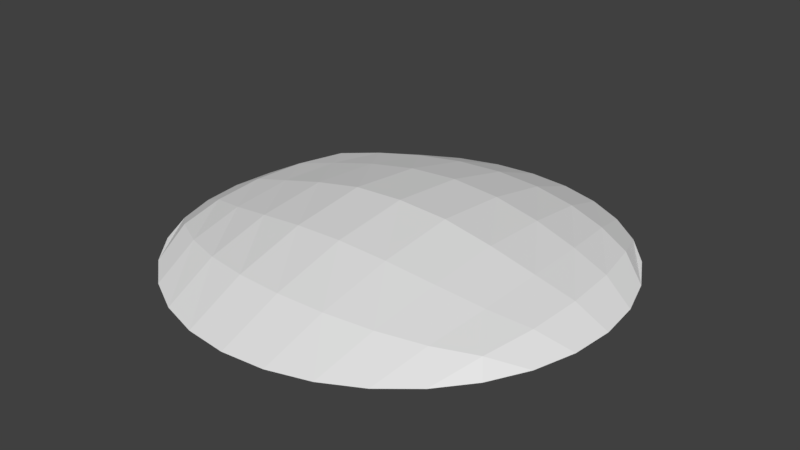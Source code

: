 # Source: SK_Circle_Surface_blend.blend  (saved by Blender 2.80.75; exported with 4.5.12 LTS)
import bpy
from mathutils import Matrix  # noqa: F401  (used for matrix-valued properties, if any)

bpy.ops.wm.read_factory_settings(use_empty=True)
scene = bpy.context.scene
scene.name = 'Scene'

# ---- world
world_world = bpy.data.worlds.new('World'); scene.world = world_world
world_world.color = (0.05088, 0.05088, 0.05088)
world_world.use_sun_shadow = False
world_world.sun_shadow_jitter_overblur = 0.0

# ---- meshes
me_circle = bpy.data.meshes.new('Circle')
me_circle.from_pydata([(0.0, 1.0, 0.0), (-0.1951, 0.9808, 0.0), (-0.3827, 0.9239, 0.0), (-0.5556, 0.8315, 0.0), (-0.7071, 0.7071, 0.0), (-0.8315, 0.5556, 0.0), (-0.9239, 0.3827, 0.0), (-0.9808, 0.1951, 0.0), (-1.0, 7.55e-08, 0.0), (-0.9808, -0.1951, 0.0), (-0.9239, -0.3827, 0.0), (-0.8315, -0.5556, 0.0), (-0.7071, -0.7071, 0.0), (-0.5556, -0.8315, 0.0), (-0.3827, -0.9239, 0.0), (-0.1951, -0.9808, 0.0), (3.258e-07, -1.0, 0.0), (0.1951, -0.9808, 0.0), (0.3827, -0.9239, 0.0), (0.5556, -0.8315, 0.0), (0.7071, -0.7071, 0.0), (0.8315, -0.5556, 0.0), (0.9239, -0.3827, 0.0), (0.9808, -0.1951, 0.0), (1.0, 9.656e-07, 0.0), (0.9808, 0.1951, 0.0), (0.9239, 0.3827, 0.0), (0.8315, 0.5556, 0.0), (0.7071, 0.7071, 0.0), (0.5556, 0.8315, 0.0), (0.3827, 0.9239, 0.0), (0.1951, 0.9808, 0.0), (0.7857, 0.4949, 0.05758), (0.6173, 0.5871, 0.07575), (0.4252, 0.6555, 0.09345), (0.2168, 0.6977, 0.1066), (2.143e-07, 0.7119, 0.1114), (-0.2168, 0.6977, 0.1066), (-0.4252, 0.6555, 0.09345), (-0.6173, 0.5871, 0.07575), (-0.7857, 0.4949, 0.05758), (0.8341, 0.2547, 0.07083), (0.6553, 0.3036, 0.1087), (0.4514, 0.3399, 0.1495), (0.2301, 0.3623, 0.1822), (3.108e-07, 0.3698, 0.195), (-0.2301, 0.3623, 0.1822), (-0.4514, 0.3399, 0.1495), (-0.6553, 0.3036, 0.1087), (-0.8341, 0.2547, 0.07083), (0.8504, 8.419e-07, 0.0761), (0.6682, 7.6e-07, 0.1228), (0.4602, 5.811e-07, 0.1751), (0.2346, 3.874e-07, 0.2192), (4.023e-07, 1.192e-07, 0.2318), (-0.2346, 1.192e-07, 0.2192), (-0.4602, 7.451e-08, 0.1751), (-0.6682, 1.043e-07, 0.1228), (-0.8504, 1.416e-07, 0.0761), (0.8341, -0.2547, 0.07083), (0.6553, -0.3036, 0.1087), (0.4514, -0.3399, 0.1495), (0.2301, -0.3623, 0.1822), (4.003e-07, -0.3698, 0.195), (-0.2301, -0.3623, 0.1822), (-0.4514, -0.3399, 0.1495), (-0.6553, -0.3036, 0.1087), (-0.8341, -0.2547, 0.07083), (0.7857, -0.4949, 0.05758), (0.6173, -0.5871, 0.07575), (0.4252, -0.6555, 0.09345), (0.2168, -0.6977, 0.1066), (4.256e-07, -0.7119, 0.1114), (-0.2168, -0.6977, 0.1066), (-0.4252, -0.6555, 0.09345), (-0.6173, -0.5871, 0.07575), (-0.7857, -0.4949, 0.05758)], [], [(28, 32, 26, 27), (32, 41, 25, 26), (41, 50, 24, 25), (50, 59, 23, 24), (59, 68, 22, 23), (68, 20, 21, 22), (29, 33, 32, 28), (33, 42, 41, 32), (42, 51, 50, 41), (51, 60, 59, 50), (60, 69, 68, 59), (69, 19, 20, 68), (30, 34, 33, 29), (34, 43, 42, 33), (43, 52, 51, 42), (52, 61, 60, 51), (61, 70, 69, 60), (70, 18, 19, 69), (31, 35, 34, 30), (35, 44, 43, 34), (44, 53, 52, 43), (53, 62, 61, 52), (62, 71, 70, 61), (71, 17, 18, 70), (0, 36, 35, 31), (36, 45, 44, 35), (45, 54, 53, 44), (54, 63, 62, 53), (63, 72, 71, 62), (72, 16, 17, 71), (1, 37, 36, 0), (37, 46, 45, 36), (46, 55, 54, 45), (55, 64, 63, 54), (64, 73, 72, 63), (73, 15, 16, 72), (2, 38, 37, 1), (38, 47, 46, 37), (47, 56, 55, 46), (56, 65, 64, 55), (65, 74, 73, 64), (74, 14, 15, 73), (3, 39, 38, 2), (39, 48, 47, 38), (48, 57, 56, 47), (57, 66, 65, 56), (66, 75, 74, 65), (75, 13, 14, 74), (4, 40, 39, 3), (40, 49, 48, 39), (49, 58, 57, 48), (58, 67, 66, 57), (67, 76, 75, 66), (76, 12, 13, 75), (5, 6, 40, 4), (6, 7, 49, 40), (7, 8, 58, 49), (8, 9, 67, 58), (9, 10, 76, 67), (10, 11, 12, 76)])
_uv = me_circle.uv_layers.new(name='UVMap')
_uv.uv.foreach_set('vector', [0.0, 0.0, 0.0, 0.0, 0.0, 0.0, 0.0, 0.0, 0.0, 0.0, 0.0, 0.0, 0.0, 0.0, 0.0, 0.0, 0.0, 0.0, 0.0, 0.0, 0.0, 0.0, 0.0, 0.0, 0.0, 0.0, 0.0, 0.0, 0.0, 0.0, 0.0, 0.0, 0.0, 0.0, 0.0, 0.0, 0.0, 0.0, 0.0, 0.0, 0.0, 0.0, 0.0, 0.0, 0.0, 0.0, 0.0, 0.0, 0.0, 0.0, 0.0, 0.0, 0.0, 0.0, 0.0, 0.0, 0.0, 0.0, 0.0, 0.0, 0.0, 0.0, 0.0, 0.0, 0.0, 0.0, 0.0, 0.0, 0.0, 0.0, 0.0, 0.0, 0.0, 0.0, 0.0, 0.0, 0.0, 0.0, 0.0, 0.0, 0.0, 0.0, 0.0, 0.0, 0.0, 0.0, 0.0, 0.0, 0.0, 0.0, 0.0, 0.0, 0.0, 0.0, 0.0, 0.0, 0.0, 0.0, 0.0, 0.0, 0.0, 0.0, 0.0, 0.0, 0.0, 0.0, 0.0, 0.0, 0.0, 0.0, 0.0, 0.0, 0.0, 0.0, 0.0, 0.0, 0.0, 0.0, 0.0, 0.0, 0.0, 0.0, 0.0, 0.0, 0.0, 0.0, 0.0, 0.0, 0.0, 0.0, 0.0, 0.0, 0.0, 0.0, 0.0, 0.0, 0.0, 0.0, 0.0, 0.0, 0.0, 0.0, 0.0, 0.0, 0.0, 0.0, 0.0, 0.0, 0.0, 0.0, 0.0, 0.0, 0.0, 0.0, 0.0, 0.0, 0.0, 0.0, 0.0, 0.0, 0.0, 0.0, 0.0, 0.0, 0.0, 0.0, 0.0, 0.0, 0.0, 0.0, 0.0, 0.0, 0.0, 0.0, 0.0, 0.0, 0.0, 0.0, 0.0, 0.0, 0.0, 0.0, 0.0, 0.0, 0.0, 0.0, 0.0, 0.0, 0.0, 0.0, 0.0, 0.0, 0.0, 0.0, 0.0, 0.0, 0.0, 0.0, 0.0, 0.0, 0.0, 0.0, 0.0, 0.0, 0.0, 0.0, 0.0, 0.0, 0.0, 0.0, 0.0, 0.0, 0.0, 0.0, 0.0, 0.0, 0.0, 0.0, 0.0, 0.0, 0.0, 0.0, 0.0, 0.0, 0.0, 0.0, 0.0, 0.0, 0.0, 0.0, 0.0, 0.0, 0.0, 0.0, 0.0, 0.0, 0.0, 0.0, 0.0, 0.0, 0.0, 0.0, 0.0, 0.0, 0.0, 0.0, 0.0, 0.0, 0.0, 0.0, 0.0, 0.0, 0.0, 0.0, 0.0, 0.0, 0.0, 0.0, 0.0, 0.0, 0.0, 0.0, 0.0, 0.0, 0.0, 0.0, 0.0, 0.0, 0.0, 0.0, 0.0, 0.0, 0.0, 0.0, 0.0, 0.0, 0.0, 0.0, 0.0, 0.0, 0.0, 0.0, 0.0, 0.0, 0.0, 0.0, 0.0, 0.0, 0.0, 0.0, 0.0, 0.0, 0.0, 0.0, 0.0, 0.0, 0.0, 0.0, 0.0, 0.0, 0.0, 0.0, 0.0, 0.0, 0.0, 0.0, 0.0, 0.0, 0.0, 0.0, 0.0, 0.0, 0.0, 0.0, 0.0, 0.0, 0.0, 0.0, 0.0, 0.0, 0.0, 0.0, 0.0, 0.0, 0.0, 0.0, 0.0, 0.0, 0.0, 0.0, 0.0, 0.0, 0.0, 0.0, 0.0, 0.0, 0.0, 0.0, 0.0, 0.0, 0.0, 0.0, 0.0, 0.0, 0.0, 0.0, 0.0, 0.0, 0.0, 0.0, 0.0, 0.0, 0.0, 0.0, 0.0, 0.0, 0.0, 0.0, 0.0, 0.0, 0.0, 0.0, 0.0, 0.0, 0.0, 0.0, 0.0, 0.0, 0.0, 0.0, 0.0, 0.0, 0.0, 0.0, 0.0, 0.0, 0.0, 0.0, 0.0, 0.0, 0.0, 0.0, 0.0, 0.0, 0.0, 0.0, 0.0, 0.0, 0.0, 0.0, 0.0, 0.0, 0.0, 0.0, 0.0, 0.0, 0.0, 0.0, 0.0, 0.0, 0.0, 0.0, 0.0, 0.0, 0.0, 0.0, 0.0, 0.0, 0.0, 0.0, 0.0, 0.0, 0.0, 0.0, 0.0, 0.0, 0.0, 0.0, 0.0, 0.0, 0.0, 0.0, 0.0, 0.0, 0.0, 0.0, 0.0, 0.0, 0.0, 0.0, 0.0, 0.0, 0.0, 0.0, 0.0, 0.0, 0.0, 0.0, 0.0, 0.0, 0.0, 0.0, 0.0, 0.0, 0.0, 0.0, 0.0, 0.0, 0.0, 0.0, 0.0, 0.0, 0.0, 0.0, 0.0, 0.0, 0.0, 0.0, 0.0, 0.0, 0.0, 0.0, 0.0, 0.0, 0.0, 0.0, 0.0, 0.0, 0.0, 0.0, 0.0, 0.0, 0.0, 0.0, 0.0, 0.0, 0.0, 0.0, 0.0, 0.0])
me_circle.use_remesh_preserve_volume = False
me_circle.use_remesh_preserve_attributes = False
me_circle.use_mirror_vertex_groups = False
me_circle.update()
arm_armature = bpy.data.armatures.new('Armature')  # bones are not reproduced

# ---- objects
ob_circle = bpy.data.objects.new('Circle', me_circle)
ob_armature = bpy.data.objects.new('Armature', arm_armature)

# ---- transforms, parenting, visibility, modifiers, constraints
ob_circle.parent = ob_armature
ob_circle.location = (0.0, 0.0, 0.0)
ob_circle.lineart.crease_threshold = 0.0
_vg = ob_circle.vertex_groups.new(name='Perimeter')
_vg = ob_circle.vertex_groups.new(name='Root')
for _i, _w in zip([0, 1, 2, 3, 5, 6, 7, 8, 9, 10, 11, 12, 13, 14, 15, 16, 17, 18, 19, 20, 21, 22, 23, 24, 25, 26, 27, 28, 29, 30, 31, 32, 33, 34, 35, 36, 37, 38, 40, 41, 42, 43, 44, 45, 46, 47, 48, 49, 50, 51, 52, 53, 54, 55, 56, 57, 58, 59, 60, 61, 62, 63, 64, 65, 66, 67, 68, 69, 70, 71, 72, 73, 74, 76], [0.1767, 0.1579, 0.1159, 0.06251, 0.05186, 0.1091, 0.1484, 0.1579, 0.1201, 0.0718, 0.06187, 0.05194, 0.06017, 0.1129, 0.1569, 0.1749, 0.1534, 0.1101, 0.05871, 0.01196, 0.06492, 0.1257, 0.168, 0.181, 0.1467, 0.0985, 0.08315, 0.0678, 0.06826, 0.1107, 0.1551, 0.07579, 0.04118, 0.1171, 0.2265, 0.3088, 0.2238, 0.1095, 0.06298, 0.1628, 0.2066, 0.3275, 0.5473, 0.6387, 0.5427, 0.3091, 0.1912, 0.1534, 0.2288, 0.3589, 0.5502, 0.7964, 1.0, 0.7924, 0.5381, 0.3392, 0.2058, 0.1708, 0.2054, 0.3158, 0.5432, 0.6353, 0.5374, 0.3014, 0.1683, 0.1309, 0.07781, 0.005413, 0.1024, 0.2174, 0.3056, 0.2251, 0.1092, 0.03333]): _vg.add([_i], _w, 'REPLACE')
_vg = ob_circle.vertex_groups.new(name='Bone')
for _i, _w in zip([0, 1, 2, 3, 21, 22, 23, 24, 25, 26, 27, 28, 29, 30, 31, 32, 33, 34, 35, 36, 37, 38, 41, 42, 43, 44, 45, 46, 47, 50, 51, 52, 53, 59, 60, 61, 62, 68], [0.4477, 0.2858, 0.1588, 0.06534, 0.05395, 0.1509, 0.2803, 0.4388, 0.6259, 0.7667, 0.8078, 0.8489, 0.8493, 0.7471, 0.6047, 0.8398, 0.9193, 0.8031, 0.5925, 0.3519, 0.1833, 0.06528, 0.6485, 0.6521, 0.5474, 0.3177, 0.1658, 0.08692, 0.02916, 0.383, 0.3154, 0.2127, 0.08855, 0.1949, 0.1256, 0.07727, 0.02972, 0.06509]): _vg.add([_i], _w, 'REPLACE')
_vg = ob_circle.vertex_groups.new(name='Bone.001')
for _i, _w in zip([12, 13, 14, 15, 16, 17, 18, 19, 20, 21, 22, 23, 24, 25, 26, 27, 28, 29, 32, 41, 42, 43, 44, 50, 51, 52, 53, 59, 60, 61, 62, 63, 64, 65, 68, 69, 70, 71, 72, 73, 74], [0.01586, 0.06842, 0.1483, 0.2634, 0.4216, 0.5853, 0.743, 0.8781, 0.9392, 0.8694, 0.7097, 0.5355, 0.3621, 0.2074, 0.1144, 0.0838, 0.05325, 0.00184, 0.06973, 0.1699, 0.1189, 0.07916, 0.03335, 0.3703, 0.3057, 0.2121, 0.0908, 0.6176, 0.6465, 0.5625, 0.3243, 0.1691, 0.08849, 0.028, 0.8459, 0.9532, 0.8281, 0.5989, 0.3453, 0.1804, 0.06863]): _vg.add([_i], _w, 'REPLACE')
_vg = ob_circle.vertex_groups.new(name='Bone.002')
for _i, _w in zip([5, 6, 7, 8, 9, 10, 11, 12, 13, 14, 15, 16, 17, 18, 19, 40, 46, 47, 48, 49, 55, 56, 57, 58, 61, 62, 63, 64, 65, 66, 67, 70, 71, 72, 73, 74, 75, 76], [0.05722, 0.1767, 0.3392, 0.5343, 0.7023, 0.8283, 0.8526, 0.8769, 0.8522, 0.7208, 0.5635, 0.3887, 0.248, 0.1354, 0.05338, 0.06992, 0.0393, 0.08734, 0.1447, 0.2326, 0.09739, 0.241, 0.3729, 0.4832, 0.02699, 0.08469, 0.1667, 0.3313, 0.5919, 0.7278, 0.7281, 0.05475, 0.1664, 0.3325, 0.5789, 0.8106, 0.997, 0.9098]): _vg.add([_i], _w, 'REPLACE')
_vg = ob_circle.vertex_groups.new(name='Bone.003')
for _i, _w in zip([0, 1, 2, 3, 4, 5, 6, 7, 8, 9, 10, 11, 12, 28, 29, 30, 31, 34, 35, 36, 37, 38, 39, 40, 43, 44, 45, 46, 47, 48, 49, 55, 56, 57, 58, 64, 65, 66, 67, 76], [0.3578, 0.5404, 0.7118, 0.8615, 0.9473, 0.8808, 0.7024, 0.498, 0.2916, 0.1595, 0.08161, 0.05916, 0.0234, 0.006192, 0.05453, 0.1198, 0.2205, 0.05998, 0.1606, 0.3191, 0.5726, 0.8086, 0.9791, 0.858, 0.02874, 0.08375, 0.162, 0.3165, 0.5579, 0.6428, 0.599, 0.08545, 0.1965, 0.2701, 0.2952, 0.0183, 0.062, 0.08769, 0.1259, 0.0314]): _vg.add([_i], _w, 'REPLACE')
_m = ob_circle.modifiers.new('Armature', 'ARMATURE')
_m.object = ob_armature
ob_armature.location = (0.0, 0.0, 0.0)
ob_armature.lineart.crease_threshold = 0.0

# ---- collection membership
scene.collection.objects.link(ob_circle)
scene.collection.objects.link(ob_armature)

# ---- scene / render settings (as saved in the file)
scene.frame_start = 1; scene.frame_end = 250; scene.frame_set(1)
scene.render.engine = 'CYCLES'
scene.render.resolution_percentage = 50
scene.render.dither_intensity = 0.0
scene.cycles.use_denoising = False
scene.cycles.samples = 128
scene.cycles.sampling_pattern = 'TABULATED_SOBOL'
scene.cycles.use_adaptive_sampling = False
scene.cycles.use_light_tree = False
scene.view_settings.view_transform = 'Standard'
bpy.context.view_layer.update()

# ---- added for rendering (the .blend has no active camera and no usable light): camera, sun
cam_auto = bpy.data.cameras.new('AutoCamera')
cam_auto.lens = 50.0
cam_auto.sensor_width = 36.0
cam_auto.clip_end = 1000.0
ob_auto_camera = bpy.data.objects.new('AutoCamera', cam_auto)
scene.collection.objects.link(ob_auto_camera)
ob_auto_camera.location = (2.6257, -3.15085, 2.21647)
ob_auto_camera.rotation_euler = (1.09748, -7.21219e-08, 0.694738)
scene.camera = ob_auto_camera
light_auto_sun = bpy.data.lights.new('AutoSun', 'SUN')
light_auto_sun.energy = 3.0
light_auto_sun.angle = 0.0523599
ob_auto_sun = bpy.data.objects.new('AutoSun', light_auto_sun)
scene.collection.objects.link(ob_auto_sun)
ob_auto_sun.rotation_euler = (0.872665, 0.174533, 0.523599)
bpy.context.view_layer.update()
